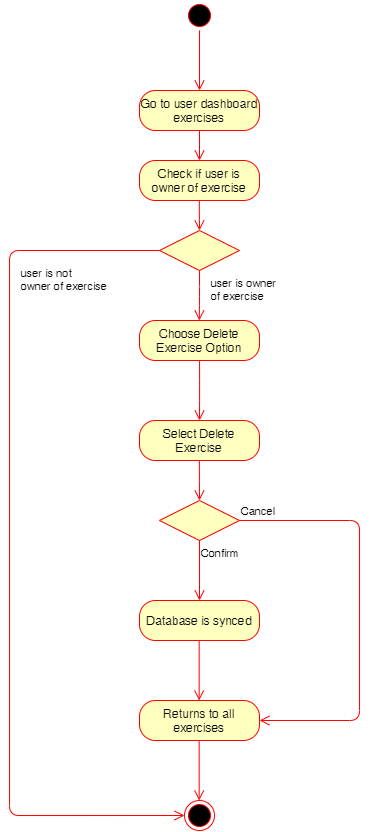

The diagram above was exported from draw.io. Its source (the exported page's mxGraphModel, read from the mxfile embedded in the PNG):
<mxGraphModel dx="981" dy="526" grid="1" gridSize="10" guides="1" tooltips="1" connect="1" arrows="1" fold="1" page="1" pageScale="1" pageWidth="850" pageHeight="1100" math="0" shadow="0">
  <root>
    <mxCell id="0" />
    <mxCell id="1" parent="0" />
    <mxCell id="YV0YPsACUxEsgWALJXSy-1" value="" style="ellipse;html=1;shape=startState;fillColor=#000000;strokeColor=#ff0000;" parent="1" vertex="1">
      <mxGeometry x="425" y="60" width="30" height="30" as="geometry" />
    </mxCell>
    <mxCell id="YV0YPsACUxEsgWALJXSy-2" value="" style="edgeStyle=orthogonalEdgeStyle;html=1;verticalAlign=bottom;endArrow=open;endSize=8;strokeColor=#ff0000;" parent="1" source="YV0YPsACUxEsgWALJXSy-1" edge="1">
      <mxGeometry relative="1" as="geometry">
        <mxPoint x="440" y="150" as="targetPoint" />
      </mxGeometry>
    </mxCell>
    <mxCell id="YV0YPsACUxEsgWALJXSy-3" value="Go to user dashboard exercises" style="rounded=1;whiteSpace=wrap;html=1;arcSize=40;fontColor=#000000;fillColor=#ffffc0;strokeColor=#ff0000;" parent="1" vertex="1">
      <mxGeometry x="380" y="150" width="120" height="40" as="geometry" />
    </mxCell>
    <mxCell id="YV0YPsACUxEsgWALJXSy-4" value="" style="edgeStyle=orthogonalEdgeStyle;html=1;verticalAlign=bottom;endArrow=open;endSize=8;strokeColor=#ff0000;" parent="1" source="YV0YPsACUxEsgWALJXSy-3" edge="1">
      <mxGeometry relative="1" as="geometry">
        <mxPoint x="440" y="220" as="targetPoint" />
      </mxGeometry>
    </mxCell>
    <mxCell id="YV0YPsACUxEsgWALJXSy-5" value="Choose Delete Exercise Option" style="rounded=1;whiteSpace=wrap;html=1;arcSize=40;fontColor=#000000;fillColor=#ffffc0;strokeColor=#ff0000;" parent="1" vertex="1">
      <mxGeometry x="380" y="380" width="120" height="40" as="geometry" />
    </mxCell>
    <mxCell id="YV0YPsACUxEsgWALJXSy-9" value="" style="rhombus;whiteSpace=wrap;html=1;fillColor=#ffffc0;strokeColor=#ff0000;" parent="1" vertex="1">
      <mxGeometry x="400" y="560" width="80" height="40" as="geometry" />
    </mxCell>
    <mxCell id="YV0YPsACUxEsgWALJXSy-10" value="Cancel" style="edgeStyle=orthogonalEdgeStyle;html=1;align=left;verticalAlign=bottom;endArrow=open;endSize=8;strokeColor=#ff0000;" parent="1" source="YV0YPsACUxEsgWALJXSy-9" target="YV0YPsACUxEsgWALJXSy-15" edge="1">
      <mxGeometry x="-1" relative="1" as="geometry">
        <mxPoint x="660" y="780" as="targetPoint" />
        <Array as="points">
          <mxPoint x="600" y="580" />
          <mxPoint x="600" y="780" />
        </Array>
      </mxGeometry>
    </mxCell>
    <mxCell id="YV0YPsACUxEsgWALJXSy-11" value="Confirm" style="edgeStyle=orthogonalEdgeStyle;html=1;align=left;verticalAlign=top;endArrow=open;endSize=8;strokeColor=#ff0000;" parent="1" source="YV0YPsACUxEsgWALJXSy-9" edge="1">
      <mxGeometry x="-1" relative="1" as="geometry">
        <mxPoint x="440" y="660" as="targetPoint" />
      </mxGeometry>
    </mxCell>
    <mxCell id="YV0YPsACUxEsgWALJXSy-14" value="Database is synced" style="rounded=1;whiteSpace=wrap;html=1;arcSize=40;fontColor=#000000;fillColor=#ffffc0;strokeColor=#ff0000;" parent="1" vertex="1">
      <mxGeometry x="380" y="660" width="120" height="40" as="geometry" />
    </mxCell>
    <mxCell id="YV0YPsACUxEsgWALJXSy-15" value="Returns to all exercises" style="rounded=1;whiteSpace=wrap;html=1;arcSize=40;fontColor=#000000;fillColor=#ffffc0;strokeColor=#ff0000;" parent="1" vertex="1">
      <mxGeometry x="380" y="760" width="120" height="40" as="geometry" />
    </mxCell>
    <mxCell id="YV0YPsACUxEsgWALJXSy-16" value="" style="edgeStyle=orthogonalEdgeStyle;html=1;verticalAlign=bottom;endArrow=open;endSize=8;strokeColor=#ff0000;" parent="1" edge="1">
      <mxGeometry relative="1" as="geometry">
        <mxPoint x="439.65999999999985" y="760" as="targetPoint" />
        <mxPoint x="439.65999999999985" y="700" as="sourcePoint" />
      </mxGeometry>
    </mxCell>
    <mxCell id="YV0YPsACUxEsgWALJXSy-17" value="" style="ellipse;html=1;shape=endState;fillColor=#000000;strokeColor=#ff0000;" parent="1" vertex="1">
      <mxGeometry x="425" y="860" width="30" height="30" as="geometry" />
    </mxCell>
    <mxCell id="YV0YPsACUxEsgWALJXSy-18" value="" style="edgeStyle=orthogonalEdgeStyle;html=1;verticalAlign=bottom;endArrow=open;endSize=8;strokeColor=#ff0000;" parent="1" edge="1">
      <mxGeometry relative="1" as="geometry">
        <mxPoint x="439.65999999999985" y="860" as="targetPoint" />
        <mxPoint x="439.65999999999985" y="800" as="sourcePoint" />
      </mxGeometry>
    </mxCell>
    <mxCell id="2WzxxUa7cR8fpFr2EjRC-1" value="Check if user is owner of exercise" style="rounded=1;whiteSpace=wrap;html=1;arcSize=40;fontColor=#000000;fillColor=#ffffc0;strokeColor=#ff0000;" vertex="1" parent="1">
      <mxGeometry x="380" y="220" width="120" height="40" as="geometry" />
    </mxCell>
    <mxCell id="2WzxxUa7cR8fpFr2EjRC-2" value="" style="rhombus;whiteSpace=wrap;html=1;fillColor=#ffffc0;strokeColor=#ff0000;" vertex="1" parent="1">
      <mxGeometry x="400" y="290" width="80" height="40" as="geometry" />
    </mxCell>
    <mxCell id="2WzxxUa7cR8fpFr2EjRC-3" value="" style="edgeStyle=orthogonalEdgeStyle;html=1;verticalAlign=bottom;endArrow=open;endSize=8;strokeColor=#ff0000;entryX=0.5;entryY=0;entryDx=0;entryDy=0;" edge="1" parent="1" target="2WzxxUa7cR8fpFr2EjRC-2">
      <mxGeometry relative="1" as="geometry">
        <mxPoint x="440" y="280" as="targetPoint" />
        <mxPoint x="439.83" y="260" as="sourcePoint" />
        <Array as="points">
          <mxPoint x="440" y="270" />
        </Array>
      </mxGeometry>
    </mxCell>
    <mxCell id="2WzxxUa7cR8fpFr2EjRC-4" value="user is owner&lt;br&gt;of exercise" style="edgeStyle=orthogonalEdgeStyle;html=1;align=left;verticalAlign=top;endArrow=open;endSize=8;strokeColor=#ff0000;" edge="1" parent="1">
      <mxGeometry x="-1" y="10" relative="1" as="geometry">
        <mxPoint x="439.8" y="380" as="targetPoint" />
        <mxPoint x="440" y="330" as="sourcePoint" />
        <Array as="points">
          <mxPoint x="440" y="355" />
        </Array>
        <mxPoint as="offset" />
      </mxGeometry>
    </mxCell>
    <mxCell id="2WzxxUa7cR8fpFr2EjRC-5" value="user is not &lt;br&gt;owner of exercise" style="edgeStyle=orthogonalEdgeStyle;html=1;align=left;verticalAlign=top;endArrow=open;endSize=8;strokeColor=#ff0000;exitX=0;exitY=0.5;exitDx=0;exitDy=0;entryX=0;entryY=0.5;entryDx=0;entryDy=0;" edge="1" parent="1" source="2WzxxUa7cR8fpFr2EjRC-2" target="YV0YPsACUxEsgWALJXSy-17">
      <mxGeometry x="-0.6406" y="10" relative="1" as="geometry">
        <mxPoint x="240" y="470" as="targetPoint" />
        <mxPoint x="250.2" y="320" as="sourcePoint" />
        <Array as="points">
          <mxPoint x="250" y="310" />
          <mxPoint x="250" y="875" />
        </Array>
        <mxPoint as="offset" />
      </mxGeometry>
    </mxCell>
    <mxCell id="2WzxxUa7cR8fpFr2EjRC-6" value="Select Delete Exercise" style="rounded=1;whiteSpace=wrap;html=1;arcSize=40;fontColor=#000000;fillColor=#ffffc0;strokeColor=#ff0000;" vertex="1" parent="1">
      <mxGeometry x="380" y="480" width="120" height="40" as="geometry" />
    </mxCell>
    <mxCell id="2WzxxUa7cR8fpFr2EjRC-7" value="" style="edgeStyle=orthogonalEdgeStyle;html=1;align=left;verticalAlign=top;endArrow=open;endSize=8;strokeColor=#ff0000;entryX=0.5;entryY=0;entryDx=0;entryDy=0;" edge="1" parent="1" target="2WzxxUa7cR8fpFr2EjRC-6">
      <mxGeometry x="-1" y="10" relative="1" as="geometry">
        <mxPoint x="439.85999999999996" y="470" as="targetPoint" />
        <mxPoint x="440.06" y="420" as="sourcePoint" />
        <Array as="points" />
        <mxPoint as="offset" />
      </mxGeometry>
    </mxCell>
    <mxCell id="2WzxxUa7cR8fpFr2EjRC-9" value="" style="edgeStyle=orthogonalEdgeStyle;html=1;verticalAlign=bottom;endArrow=open;endSize=8;strokeColor=#ff0000;" edge="1" parent="1">
      <mxGeometry relative="1" as="geometry">
        <mxPoint x="440" y="560" as="targetPoint" />
        <mxPoint x="439.88999999999993" y="520" as="sourcePoint" />
        <Array as="points">
          <mxPoint x="440.06" y="530" />
        </Array>
      </mxGeometry>
    </mxCell>
  </root>
</mxGraphModel>